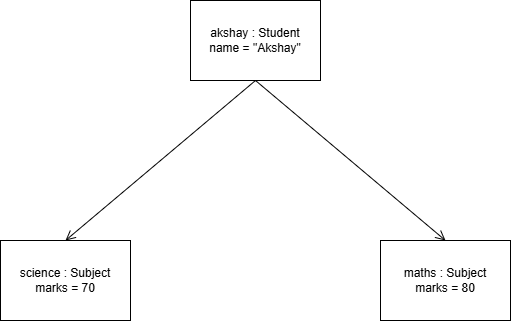

The diagram above was exported from draw.io. Its source (the exported page's mxGraphModel, read from the mxfile embedded in the PNG):
<mxGraphModel dx="786" dy="417" grid="1" gridSize="10" guides="1" tooltips="1" connect="1" arrows="1" fold="1" page="1" pageScale="1" pageWidth="850" pageHeight="1100" math="0" shadow="0">
  <root>
    <mxCell id="0" />
    <mxCell id="1" parent="0" />
    <mxCell id="v9u3DkCkHratNM_AIm0G-1" parent="1" style="html=1;whiteSpace=wrap;" value="akshay : Student&lt;div&gt;name = &quot;Akshay&quot;&lt;/div&gt;" vertex="1">
      <mxGeometry height="80" width="130" x="340" y="40" as="geometry" />
    </mxCell>
    <mxCell id="v9u3DkCkHratNM_AIm0G-2" parent="1" style="html=1;whiteSpace=wrap;" value="science : Subject&lt;div&gt;marks = 70&lt;/div&gt;" vertex="1">
      <mxGeometry height="80" width="130" x="150" y="280" as="geometry" />
    </mxCell>
    <mxCell id="v9u3DkCkHratNM_AIm0G-3" parent="1" style="html=1;whiteSpace=wrap;" value="maths : Subject&lt;div&gt;marks = 80&lt;/div&gt;" vertex="1">
      <mxGeometry height="80" width="130" x="530" y="280" as="geometry" />
    </mxCell>
    <mxCell id="v9u3DkCkHratNM_AIm0G-4" edge="1" parent="1" source="v9u3DkCkHratNM_AIm0G-1" style="endArrow=open;startArrow=none;endFill=0;startFill=0;endSize=8;html=1;verticalAlign=bottom;labelBackgroundColor=none;strokeWidth=1;rounded=0;exitX=0.5;exitY=1;exitDx=0;exitDy=0;entryX=0.5;entryY=0;entryDx=0;entryDy=0;" target="v9u3DkCkHratNM_AIm0G-3" value="">
      <mxGeometry relative="1" width="160" as="geometry">
        <mxPoint x="330" y="220" as="sourcePoint" />
        <mxPoint x="490" y="220" as="targetPoint" />
      </mxGeometry>
    </mxCell>
    <mxCell id="v9u3DkCkHratNM_AIm0G-5" edge="1" parent="1" source="v9u3DkCkHratNM_AIm0G-1" style="endArrow=open;startArrow=none;endFill=0;startFill=0;endSize=8;html=1;verticalAlign=bottom;labelBackgroundColor=none;strokeWidth=1;rounded=0;exitX=0.5;exitY=1;exitDx=0;exitDy=0;entryX=0.5;entryY=0;entryDx=0;entryDy=0;" target="v9u3DkCkHratNM_AIm0G-2" value="">
      <mxGeometry relative="1" width="160" as="geometry">
        <mxPoint x="350" y="210" as="sourcePoint" />
        <mxPoint x="540" y="370" as="targetPoint" />
      </mxGeometry>
    </mxCell>
  </root>
</mxGraphModel>